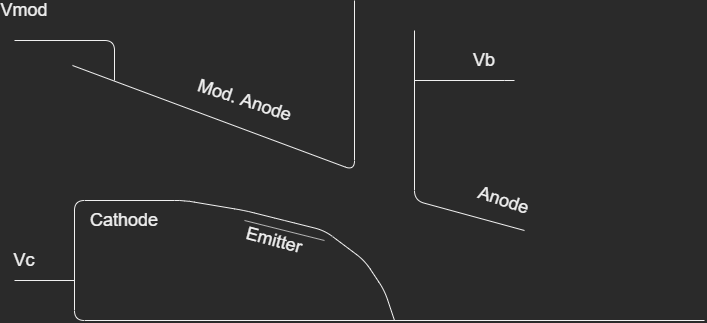

The diagram above was exported from draw.io. Its source (the exported page's mxGraphModel, read from the mxfile embedded in the PNG):
<mxGraphModel dx="1773" dy="962" grid="1" gridSize="10" guides="1" tooltips="1" connect="1" arrows="1" fold="1" page="1" pageScale="1" pageWidth="850" pageHeight="1100" math="0" shadow="0">
  <root>
    <mxCell id="0" />
    <mxCell id="1" parent="0" />
    <mxCell id="2" value="" style="endArrow=none;html=1;" edge="1" parent="1">
      <mxGeometry width="50" height="50" relative="1" as="geometry">
        <mxPoint x="440" y="360" as="sourcePoint" />
        <mxPoint x="750" y="360" as="targetPoint" />
        <Array as="points">
          <mxPoint x="430" y="330" />
          <mxPoint x="410" y="300" />
          <mxPoint x="370" y="270" />
          <mxPoint x="330" y="260" />
          <mxPoint x="290" y="250" />
          <mxPoint x="230" y="240" />
          <mxPoint x="120" y="240" />
          <mxPoint x="120" y="360" />
        </Array>
      </mxGeometry>
    </mxCell>
    <mxCell id="3" value="" style="endArrow=none;html=1;" edge="1" parent="1">
      <mxGeometry width="50" height="50" relative="1" as="geometry">
        <mxPoint x="60" y="320" as="sourcePoint" />
        <mxPoint x="120" y="320" as="targetPoint" />
      </mxGeometry>
    </mxCell>
    <mxCell id="4" value="&lt;font style=&quot;font-size: 18px&quot;&gt;Vc&lt;/font&gt;" style="text;html=1;strokeColor=none;fillColor=none;align=center;verticalAlign=middle;whiteSpace=wrap;rounded=0;" vertex="1" parent="1">
      <mxGeometry x="50" y="290" width="40" height="20" as="geometry" />
    </mxCell>
    <mxCell id="5" value="" style="endArrow=none;html=1;" edge="1" parent="1">
      <mxGeometry width="50" height="50" relative="1" as="geometry">
        <mxPoint x="118" y="105" as="sourcePoint" />
        <mxPoint x="400" y="39.999999999999886" as="targetPoint" />
        <Array as="points">
          <mxPoint x="400" y="210" />
        </Array>
      </mxGeometry>
    </mxCell>
    <mxCell id="6" value="" style="endArrow=none;html=1;" edge="1" parent="1">
      <mxGeometry width="50" height="50" relative="1" as="geometry">
        <mxPoint x="60" y="80" as="sourcePoint" />
        <mxPoint x="160" y="120" as="targetPoint" />
        <Array as="points">
          <mxPoint x="160" y="80" />
        </Array>
      </mxGeometry>
    </mxCell>
    <mxCell id="7" value="&lt;font style=&quot;font-size: 18px&quot;&gt;Vmod&lt;/font&gt;" style="text;html=1;strokeColor=none;fillColor=none;align=center;verticalAlign=middle;whiteSpace=wrap;rounded=0;" vertex="1" parent="1">
      <mxGeometry x="50" y="40" width="40" height="20" as="geometry" />
    </mxCell>
    <mxCell id="8" value="&lt;font style=&quot;font-size: 18px&quot;&gt;Mod. Anode&lt;/font&gt;" style="text;html=1;strokeColor=none;fillColor=none;align=center;verticalAlign=middle;whiteSpace=wrap;rounded=0;rotation=18.3;" vertex="1" parent="1">
      <mxGeometry x="230.99" y="130.16" width="118.99" height="20" as="geometry" />
    </mxCell>
    <mxCell id="9" value="" style="endArrow=none;html=1;" edge="1" parent="1">
      <mxGeometry width="50" height="50" relative="1" as="geometry">
        <mxPoint x="290" y="260" as="sourcePoint" />
        <mxPoint x="370" y="280" as="targetPoint" />
      </mxGeometry>
    </mxCell>
    <mxCell id="10" value="&lt;font style=&quot;font-size: 18px&quot;&gt;Emitter&lt;/font&gt;" style="text;html=1;strokeColor=none;fillColor=none;align=center;verticalAlign=middle;whiteSpace=wrap;rounded=0;rotation=15;" vertex="1" parent="1">
      <mxGeometry x="300" y="270" width="40" height="20" as="geometry" />
    </mxCell>
    <mxCell id="11" value="&lt;font style=&quot;font-size: 18px&quot;&gt;Cathode&lt;/font&gt;" style="text;html=1;strokeColor=none;fillColor=none;align=center;verticalAlign=middle;whiteSpace=wrap;rounded=0;rotation=0;" vertex="1" parent="1">
      <mxGeometry x="150" y="250" width="40" height="20" as="geometry" />
    </mxCell>
    <mxCell id="12" value="" style="endArrow=none;html=1;" edge="1" parent="1">
      <mxGeometry width="50" height="50" relative="1" as="geometry">
        <mxPoint x="570" y="270" as="sourcePoint" />
        <mxPoint x="460" y="70" as="targetPoint" />
        <Array as="points">
          <mxPoint x="460" y="240" />
        </Array>
      </mxGeometry>
    </mxCell>
    <mxCell id="13" value="" style="endArrow=none;html=1;" edge="1" parent="1">
      <mxGeometry width="50" height="50" relative="1" as="geometry">
        <mxPoint x="460" y="120" as="sourcePoint" />
        <mxPoint x="560" y="120" as="targetPoint" />
        <Array as="points">
          <mxPoint x="560" y="120" />
        </Array>
      </mxGeometry>
    </mxCell>
    <mxCell id="14" value="&lt;font style=&quot;font-size: 18px&quot;&gt;Vb&lt;/font&gt;" style="text;html=1;strokeColor=none;fillColor=none;align=center;verticalAlign=middle;whiteSpace=wrap;rounded=0;" vertex="1" parent="1">
      <mxGeometry x="510" y="90" width="40" height="20" as="geometry" />
    </mxCell>
    <mxCell id="15" value="&lt;font style=&quot;font-size: 18px&quot;&gt;Anode&lt;/font&gt;" style="text;html=1;strokeColor=none;fillColor=none;align=center;verticalAlign=middle;whiteSpace=wrap;rounded=0;rotation=18.3;" vertex="1" parent="1">
      <mxGeometry x="490" y="230" width="118.99" height="20" as="geometry" />
    </mxCell>
  </root>
</mxGraphModel>